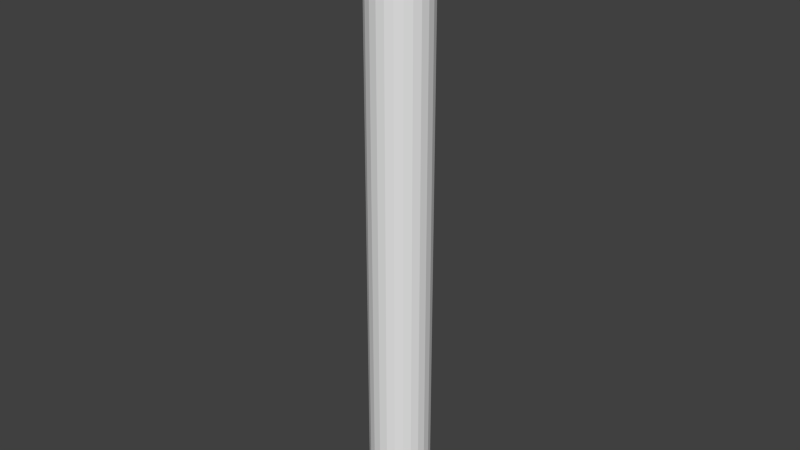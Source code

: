 # Source: blackonefirstcollider.blend  (saved by Blender 2.74.0; exported with 4.5.12 LTS)
import bpy
from mathutils import Matrix  # noqa: F401  (used for matrix-valued properties, if any)

bpy.ops.wm.read_factory_settings(use_empty=True)
scene = bpy.context.scene
scene.name = 'Scene'

# ---- collections
col_collection_1 = bpy.data.collections.new('Collection 1'); scene.collection.children.link(col_collection_1)

# ---- world
world_world = bpy.data.worlds.new('World'); scene.world = world_world
world_world.color = (0.05088, 0.05088, 0.05088)
world_world.use_sun_shadow = False
world_world.sun_shadow_jitter_overblur = 0.0
world_world.cycles.sampling_method = 'MANUAL'
world_world.cycles.sample_map_resolution = 256

# ---- meshes
me_cylinder_001 = bpy.data.meshes.new('Cylinder.001')
me_cylinder_001.from_pydata([(0.0, 0.5, -5.0), (0.0, 0.5, 5.0), (0.1294, 0.483, -5.0), (0.1294, 0.483, 5.0), (0.25, 0.433, -5.0), (0.25, 0.433, 5.0), (0.3536, 0.3536, -5.0), (0.3536, 0.3536, 5.0), (0.433, 0.25, -5.0), (0.433, 0.25, 5.0), (0.483, 0.1294, -5.0), (0.483, 0.1294, 5.0), (0.5, 3.775e-08, -5.0), (0.5, 3.775e-08, 5.0), (0.483, -0.1294, -5.0), (0.483, -0.1294, 5.0), (0.433, -0.25, -5.0), (0.433, -0.25, 5.0), (0.3536, -0.3536, -5.0), (0.3536, -0.3536, 5.0), (0.25, -0.433, -5.0), (0.25, -0.433, 5.0), (0.1294, -0.483, -5.0), (0.1294, -0.483, 5.0), (1.947e-07, -0.5, -5.0), (1.947e-07, -0.5, 5.0), (-0.1294, -0.483, -5.0), (-0.1294, -0.483, 5.0), (-0.25, -0.433, -5.0), (-0.25, -0.433, 5.0), (-0.3536, -0.3536, -5.0), (-0.3536, -0.3536, 5.0), (-0.433, -0.25, -5.0), (-0.433, -0.25, 5.0), (-0.483, -0.1294, -5.0), (-0.483, -0.1294, 5.0), (-0.5, -2.325e-07, -5.0), (-0.5, -2.325e-07, 5.0), (-0.483, 0.1294, -5.0), (-0.483, 0.1294, 5.0), (-0.433, 0.25, -5.0), (-0.433, 0.25, 5.0), (-0.3536, 0.3536, -5.0), (-0.3536, 0.3536, 5.0), (-0.25, 0.433, -5.0), (-0.25, 0.433, 5.0), (-0.1294, 0.483, -5.0), (-0.1294, 0.483, 5.0)], [], [(0, 1, 3, 2), (2, 3, 5, 4), (4, 5, 7, 6), (6, 7, 9, 8), (8, 9, 11, 10), (10, 11, 13, 12), (12, 13, 15, 14), (14, 15, 17, 16), (16, 17, 19, 18), (18, 19, 21, 20), (20, 21, 23, 22), (22, 23, 25, 24), (24, 25, 27, 26), (26, 27, 29, 28), (28, 29, 31, 30), (30, 31, 33, 32), (32, 33, 35, 34), (34, 35, 37, 36), (36, 37, 39, 38), (38, 39, 41, 40), (40, 41, 43, 42), (42, 43, 45, 44), (3, 1, 47, 45, 43, 41, 39, 37, 35, 33, 31, 29, 27, 25, 23, 21, 19, 17, 15, 13, 11, 9, 7, 5), (46, 47, 1, 0), (44, 45, 47, 46), (0, 2, 4, 6, 8, 10, 12, 14, 16, 18, 20, 22, 24, 26, 28, 30, 32, 34, 36, 38, 40, 42, 44, 46)])
me_cylinder_001.use_remesh_preserve_volume = False
me_cylinder_001.use_remesh_preserve_attributes = False
me_cylinder_001.use_mirror_vertex_groups = False
me_cylinder_001.update()

# ---- objects
ob_firststagecollider = bpy.data.objects.new('FirstStageCollider', me_cylinder_001)

# ---- transforms, parenting, visibility, modifiers, constraints
ob_firststagecollider.location = (0.0, 0.0, 0.0)
ob_firststagecollider.lineart.crease_threshold = 0.0

# ---- collection membership
col_collection_1.objects.link(ob_firststagecollider)

# ---- scene / render settings (as saved in the file)
scene.frame_start = 1; scene.frame_end = 250; scene.frame_set(1)
scene.render.engine = 'BLENDER_EEVEE_NEXT'
scene.render.resolution_percentage = 50
scene.render.dither_intensity = 0.0
scene.cycles.use_denoising = False
scene.cycles.samples = 10
scene.cycles.sampling_pattern = 'TABULATED_SOBOL'
scene.cycles.light_sampling_threshold = 0.0
scene.cycles.use_adaptive_sampling = False
scene.cycles.use_light_tree = False
scene.cycles.blur_glossy = 0.0
scene.cycles.pixel_filter_type = 'GAUSSIAN'
scene.cycles.sample_clamp_indirect = 0.0
scene.view_settings.view_transform = 'Standard'
bpy.context.view_layer.update()

# ---- added for rendering (the .blend has no active camera and no usable light): camera, sun
cam_auto = bpy.data.cameras.new('AutoCamera')
cam_auto.lens = 50.0
cam_auto.sensor_width = 36.0
cam_auto.clip_end = 1000.0
ob_auto_camera = bpy.data.objects.new('AutoCamera', cam_auto)
scene.collection.objects.link(ob_auto_camera)
ob_auto_camera.location = (9.34431, -11.2132, 7.47545)
ob_auto_camera.rotation_euler = (1.09748, -7.21219e-08, 0.694738)
scene.camera = ob_auto_camera
light_auto_sun = bpy.data.lights.new('AutoSun', 'SUN')
light_auto_sun.energy = 3.0
light_auto_sun.angle = 0.0523599
ob_auto_sun = bpy.data.objects.new('AutoSun', light_auto_sun)
scene.collection.objects.link(ob_auto_sun)
ob_auto_sun.rotation_euler = (0.872665, 0.174533, 0.523599)
bpy.context.view_layer.update()

